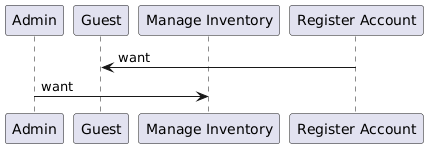

The diagram above was rendered by PlantUML. Its source (embedded in the PNG):
@startuml
participant "Admin" as Admin
participant "Guest" as Guest
participant "Manage Inventory" as Manage_Inventory
participant "Register Account" as Register_Account

Register_Account -> Guest: want
Admin -> Manage_Inventory: want
@enduml